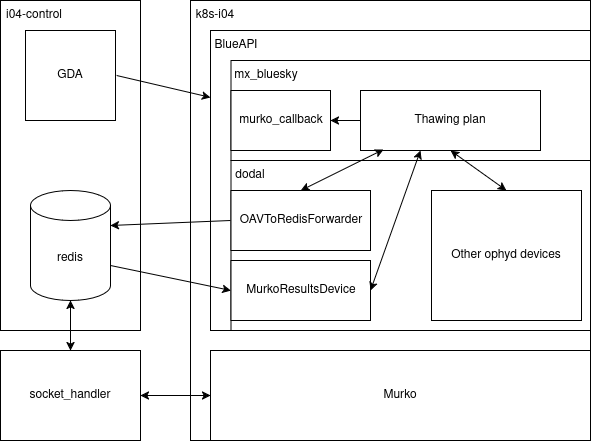

The diagram above was exported from draw.io. Its source (the exported page's mxGraphModel, read from the mxfile embedded in the PNG):
<mxGraphModel dx="1434" dy="882" grid="1" gridSize="10" guides="1" tooltips="1" connect="1" arrows="1" fold="1" page="1" pageScale="1" pageWidth="827" pageHeight="1169" math="0" shadow="0">
  <root>
    <mxCell id="0" />
    <mxCell id="1" parent="0" />
    <mxCell id="kApWho-USnF0aPItE93X-43" value="" style="group" vertex="1" connectable="0" parent="1">
      <mxGeometry x="90" y="540" width="590" height="440" as="geometry" />
    </mxCell>
    <mxCell id="kApWho-USnF0aPItE93X-9" value="" style="group" vertex="1" connectable="0" parent="kApWho-USnF0aPItE93X-43">
      <mxGeometry width="140" height="330" as="geometry" />
    </mxCell>
    <mxCell id="kApWho-USnF0aPItE93X-4" value="" style="rounded=0;whiteSpace=wrap;html=1;" vertex="1" parent="kApWho-USnF0aPItE93X-9">
      <mxGeometry width="140" height="330" as="geometry" />
    </mxCell>
    <mxCell id="kApWho-USnF0aPItE93X-8" value="GDA" style="whiteSpace=wrap;html=1;aspect=fixed;" vertex="1" parent="kApWho-USnF0aPItE93X-9">
      <mxGeometry x="25" y="30" width="90" height="90" as="geometry" />
    </mxCell>
    <mxCell id="kApWho-USnF0aPItE93X-10" value="redis" style="shape=cylinder3;whiteSpace=wrap;html=1;boundedLbl=1;backgroundOutline=1;size=15;" vertex="1" parent="kApWho-USnF0aPItE93X-9">
      <mxGeometry x="30" y="190" width="80" height="110" as="geometry" />
    </mxCell>
    <mxCell id="kApWho-USnF0aPItE93X-13" value="i04-control" style="text;html=1;align=center;verticalAlign=middle;whiteSpace=wrap;rounded=0;" vertex="1" parent="kApWho-USnF0aPItE93X-9">
      <mxGeometry x="4" width="60" height="30" as="geometry" />
    </mxCell>
    <mxCell id="kApWho-USnF0aPItE93X-15" value="" style="rounded=0;whiteSpace=wrap;html=1;" vertex="1" parent="kApWho-USnF0aPItE93X-43">
      <mxGeometry x="190" width="400" height="440" as="geometry" />
    </mxCell>
    <mxCell id="kApWho-USnF0aPItE93X-16" value="socket_handler" style="rounded=0;whiteSpace=wrap;html=1;" vertex="1" parent="kApWho-USnF0aPItE93X-43">
      <mxGeometry y="350" width="140" height="90" as="geometry" />
    </mxCell>
    <mxCell id="kApWho-USnF0aPItE93X-17" value="Murko" style="rounded=0;whiteSpace=wrap;html=1;" vertex="1" parent="kApWho-USnF0aPItE93X-43">
      <mxGeometry x="210" y="350" width="380" height="90" as="geometry" />
    </mxCell>
    <mxCell id="kApWho-USnF0aPItE93X-18" value="k8s-i04" style="text;html=1;align=center;verticalAlign=middle;whiteSpace=wrap;rounded=0;" vertex="1" parent="kApWho-USnF0aPItE93X-43">
      <mxGeometry x="185" width="60" height="30" as="geometry" />
    </mxCell>
    <mxCell id="kApWho-USnF0aPItE93X-19" value="" style="rounded=0;whiteSpace=wrap;html=1;" vertex="1" parent="kApWho-USnF0aPItE93X-43">
      <mxGeometry x="210" y="30" width="380" height="300" as="geometry" />
    </mxCell>
    <mxCell id="kApWho-USnF0aPItE93X-20" value="BlueAPI" style="text;html=1;align=center;verticalAlign=middle;whiteSpace=wrap;rounded=0;" vertex="1" parent="kApWho-USnF0aPItE93X-43">
      <mxGeometry x="206" y="30" width="60" height="30" as="geometry" />
    </mxCell>
    <mxCell id="kApWho-USnF0aPItE93X-31" value="" style="endArrow=classic;html=1;rounded=0;entryX=1;entryY=0;entryDx=0;entryDy=35;entryPerimeter=0;" edge="1" parent="kApWho-USnF0aPItE93X-43" target="kApWho-USnF0aPItE93X-10">
      <mxGeometry width="50" height="50" relative="1" as="geometry">
        <mxPoint x="230" y="220" as="sourcePoint" />
        <mxPoint x="280" y="170" as="targetPoint" />
      </mxGeometry>
    </mxCell>
    <mxCell id="kApWho-USnF0aPItE93X-32" value="" style="endArrow=classic;html=1;rounded=0;exitX=1;exitY=0;exitDx=0;exitDy=75;exitPerimeter=0;entryX=0;entryY=0.5;entryDx=0;entryDy=0;" edge="1" parent="kApWho-USnF0aPItE93X-43" source="kApWho-USnF0aPItE93X-10" target="kApWho-USnF0aPItE93X-29">
      <mxGeometry width="50" height="50" relative="1" as="geometry">
        <mxPoint x="135" y="270" as="sourcePoint" />
        <mxPoint x="185" y="220" as="targetPoint" />
      </mxGeometry>
    </mxCell>
    <mxCell id="kApWho-USnF0aPItE93X-33" value="" style="endArrow=classic;html=1;rounded=0;entryX=-0.003;entryY=0.223;entryDx=0;entryDy=0;entryPerimeter=0;" edge="1" parent="kApWho-USnF0aPItE93X-43">
      <mxGeometry width="50" height="50" relative="1" as="geometry">
        <mxPoint x="116.13999999999999" y="75" as="sourcePoint" />
        <mxPoint x="209.9999999999999" y="96.90000000000009" as="targetPoint" />
      </mxGeometry>
    </mxCell>
    <mxCell id="kApWho-USnF0aPItE93X-34" value="" style="endArrow=classic;startArrow=classic;html=1;rounded=0;entryX=0;entryY=0.5;entryDx=0;entryDy=0;exitX=1;exitY=0.5;exitDx=0;exitDy=0;" edge="1" parent="kApWho-USnF0aPItE93X-43" source="kApWho-USnF0aPItE93X-16" target="kApWho-USnF0aPItE93X-17">
      <mxGeometry width="50" height="50" relative="1" as="geometry">
        <mxPoint x="140" y="400" as="sourcePoint" />
        <mxPoint x="190" y="350" as="targetPoint" />
      </mxGeometry>
    </mxCell>
    <mxCell id="kApWho-USnF0aPItE93X-39" value="" style="group" vertex="1" connectable="0" parent="kApWho-USnF0aPItE93X-43">
      <mxGeometry x="220" y="160" width="370" height="170" as="geometry" />
    </mxCell>
    <mxCell id="kApWho-USnF0aPItE93X-23" value="" style="rounded=0;whiteSpace=wrap;html=1;" vertex="1" parent="kApWho-USnF0aPItE93X-39">
      <mxGeometry x="10.5" width="359.5" height="170" as="geometry" />
    </mxCell>
    <mxCell id="kApWho-USnF0aPItE93X-24" value="&lt;div&gt;dodal&lt;/div&gt;" style="text;html=1;align=center;verticalAlign=middle;whiteSpace=wrap;rounded=0;" vertex="1" parent="kApWho-USnF0aPItE93X-39">
      <mxGeometry width="60" height="30" as="geometry" />
    </mxCell>
    <mxCell id="kApWho-USnF0aPItE93X-28" value="OAVToRedisForwarder" style="rounded=0;whiteSpace=wrap;html=1;" vertex="1" parent="kApWho-USnF0aPItE93X-39">
      <mxGeometry x="10.5" y="30" width="139.5" height="60" as="geometry" />
    </mxCell>
    <mxCell id="kApWho-USnF0aPItE93X-29" value="MurkoResultsDevice" style="rounded=0;whiteSpace=wrap;html=1;" vertex="1" parent="kApWho-USnF0aPItE93X-39">
      <mxGeometry x="10.5" y="100" width="139.5" height="60" as="geometry" />
    </mxCell>
    <mxCell id="kApWho-USnF0aPItE93X-35" value="Other ophyd devices" style="rounded=0;whiteSpace=wrap;html=1;" vertex="1" parent="kApWho-USnF0aPItE93X-39">
      <mxGeometry x="211" y="30" width="150" height="130" as="geometry" />
    </mxCell>
    <mxCell id="kApWho-USnF0aPItE93X-41" value="" style="group" vertex="1" connectable="0" parent="kApWho-USnF0aPItE93X-43">
      <mxGeometry x="230.5" y="60" width="359.5" height="100" as="geometry" />
    </mxCell>
    <mxCell id="kApWho-USnF0aPItE93X-21" value="" style="rounded=0;whiteSpace=wrap;html=1;" vertex="1" parent="kApWho-USnF0aPItE93X-41">
      <mxGeometry width="359.5" height="100" as="geometry" />
    </mxCell>
    <mxCell id="kApWho-USnF0aPItE93X-22" value="mx_bluesky" style="text;html=1;align=center;verticalAlign=middle;whiteSpace=wrap;rounded=0;" vertex="1" parent="kApWho-USnF0aPItE93X-41">
      <mxGeometry x="5.5" width="60" height="30" as="geometry" />
    </mxCell>
    <mxCell id="kApWho-USnF0aPItE93X-25" value="murko_callback" style="rounded=0;whiteSpace=wrap;html=1;" vertex="1" parent="kApWho-USnF0aPItE93X-41">
      <mxGeometry y="30" width="99.5" height="60" as="geometry" />
    </mxCell>
    <mxCell id="kApWho-USnF0aPItE93X-26" value="Thawing plan" style="rounded=0;whiteSpace=wrap;html=1;" vertex="1" parent="kApWho-USnF0aPItE93X-41">
      <mxGeometry x="129.5" y="30" width="180" height="60" as="geometry" />
    </mxCell>
    <mxCell id="kApWho-USnF0aPItE93X-27" style="edgeStyle=orthogonalEdgeStyle;rounded=0;orthogonalLoop=1;jettySize=auto;html=1;exitX=0;exitY=0.5;exitDx=0;exitDy=0;entryX=1;entryY=0.5;entryDx=0;entryDy=0;" edge="1" parent="kApWho-USnF0aPItE93X-41" source="kApWho-USnF0aPItE93X-26" target="kApWho-USnF0aPItE93X-25">
      <mxGeometry relative="1" as="geometry" />
    </mxCell>
    <mxCell id="kApWho-USnF0aPItE93X-42" value="" style="endArrow=classic;startArrow=classic;html=1;rounded=0;entryX=0.5;entryY=1;entryDx=0;entryDy=0;entryPerimeter=0;exitX=0.5;exitY=0;exitDx=0;exitDy=0;" edge="1" parent="kApWho-USnF0aPItE93X-43" source="kApWho-USnF0aPItE93X-16" target="kApWho-USnF0aPItE93X-10">
      <mxGeometry width="50" height="50" relative="1" as="geometry">
        <mxPoint x="-100" y="400" as="sourcePoint" />
        <mxPoint x="-50" y="350" as="targetPoint" />
      </mxGeometry>
    </mxCell>
    <mxCell id="kApWho-USnF0aPItE93X-36" value="" style="endArrow=classic;startArrow=classic;html=1;rounded=0;exitX=0.5;exitY=0;exitDx=0;exitDy=0;entryX=0.128;entryY=0.983;entryDx=0;entryDy=0;entryPerimeter=0;" edge="1" parent="kApWho-USnF0aPItE93X-43" source="kApWho-USnF0aPItE93X-28" target="kApWho-USnF0aPItE93X-26">
      <mxGeometry width="50" height="50" relative="1" as="geometry">
        <mxPoint x="375" y="200" as="sourcePoint" />
        <mxPoint x="425" y="150" as="targetPoint" />
      </mxGeometry>
    </mxCell>
    <mxCell id="kApWho-USnF0aPItE93X-37" value="" style="endArrow=classic;startArrow=classic;html=1;rounded=0;entryX=0.333;entryY=1;entryDx=0;entryDy=0;exitX=1;exitY=0.5;exitDx=0;exitDy=0;entryPerimeter=0;" edge="1" parent="kApWho-USnF0aPItE93X-43" source="kApWho-USnF0aPItE93X-29" target="kApWho-USnF0aPItE93X-26">
      <mxGeometry width="50" height="50" relative="1" as="geometry">
        <mxPoint x="370" y="240" as="sourcePoint" />
        <mxPoint x="420" y="190" as="targetPoint" />
      </mxGeometry>
    </mxCell>
    <mxCell id="kApWho-USnF0aPItE93X-38" value="" style="endArrow=classic;startArrow=classic;html=1;rounded=0;entryX=0.5;entryY=1;entryDx=0;entryDy=0;exitX=0.5;exitY=0;exitDx=0;exitDy=0;" edge="1" parent="kApWho-USnF0aPItE93X-43" source="kApWho-USnF0aPItE93X-35" target="kApWho-USnF0aPItE93X-26">
      <mxGeometry width="50" height="50" relative="1" as="geometry">
        <mxPoint x="480" y="190" as="sourcePoint" />
        <mxPoint x="530" y="140" as="targetPoint" />
      </mxGeometry>
    </mxCell>
  </root>
</mxGraphModel>